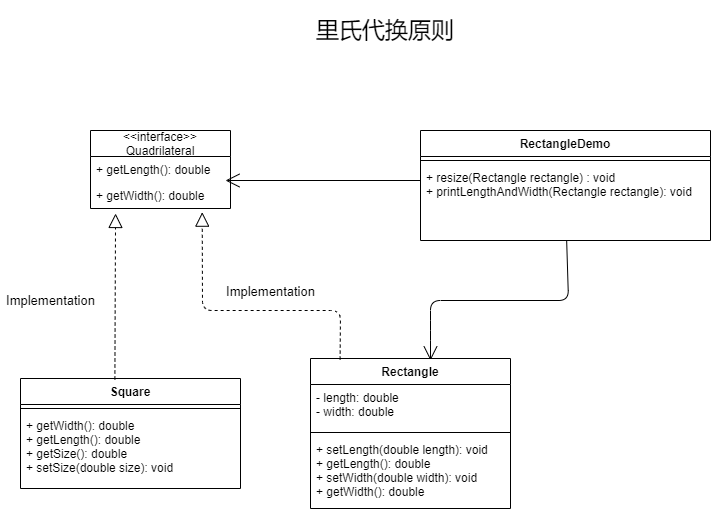

The diagram above was exported from draw.io. Its source (the exported page's mxGraphModel, read from the mxfile embedded in the PNG):
<mxGraphModel dx="575" dy="615" grid="1" gridSize="10" guides="1" tooltips="1" connect="1" arrows="1" fold="1" page="1" pageScale="1" pageWidth="827" pageHeight="1169" math="0" shadow="0">
  <root>
    <mxCell id="WIyWlLk6GJQsqaUBKTNV-0" />
    <mxCell id="WIyWlLk6GJQsqaUBKTNV-1" parent="WIyWlLk6GJQsqaUBKTNV-0" />
    <mxCell id="xl5HIL9xVA5UUq-PmpuI-12" value="RectangleDemo&#10;" style="swimlane;fontStyle=1;align=center;verticalAlign=top;childLayout=stackLayout;horizontal=1;startSize=26;horizontalStack=0;resizeParent=1;resizeParentMax=0;resizeLast=0;collapsible=1;marginBottom=0;" vertex="1" parent="WIyWlLk6GJQsqaUBKTNV-1">
      <mxGeometry x="510" y="180" width="290" height="110" as="geometry" />
    </mxCell>
    <mxCell id="xl5HIL9xVA5UUq-PmpuI-14" value="" style="line;strokeWidth=1;fillColor=none;align=left;verticalAlign=middle;spacingTop=-1;spacingLeft=3;spacingRight=3;rotatable=0;labelPosition=right;points=[];portConstraint=eastwest;" vertex="1" parent="xl5HIL9xVA5UUq-PmpuI-12">
      <mxGeometry y="26" width="290" height="8" as="geometry" />
    </mxCell>
    <mxCell id="xl5HIL9xVA5UUq-PmpuI-15" value="+ resize(Rectangle rectangle) : void&#10;+ printLengthAndWidth(Rectangle rectangle): void" style="text;strokeColor=none;fillColor=none;align=left;verticalAlign=top;spacingLeft=4;spacingRight=4;overflow=hidden;rotatable=0;points=[[0,0.5],[1,0.5]];portConstraint=eastwest;" vertex="1" parent="xl5HIL9xVA5UUq-PmpuI-12">
      <mxGeometry y="34" width="290" height="76" as="geometry" />
    </mxCell>
    <mxCell id="xl5HIL9xVA5UUq-PmpuI-16" value="&lt;font style=&quot;font-size: 23px&quot;&gt;里氏代换原则&lt;/font&gt;" style="text;html=1;strokeColor=none;fillColor=none;align=center;verticalAlign=middle;whiteSpace=wrap;rounded=0;" vertex="1" parent="WIyWlLk6GJQsqaUBKTNV-1">
      <mxGeometry x="380" y="50" width="190" height="60" as="geometry" />
    </mxCell>
    <mxCell id="xl5HIL9xVA5UUq-PmpuI-23" value="" style="endArrow=open;endFill=1;endSize=12;html=1;entryX=0.6;entryY=0.013;entryDx=0;entryDy=0;entryPerimeter=0;" edge="1" parent="WIyWlLk6GJQsqaUBKTNV-1" source="xl5HIL9xVA5UUq-PmpuI-15" target="xl5HIL9xVA5UUq-PmpuI-0">
      <mxGeometry width="160" relative="1" as="geometry">
        <mxPoint x="450" y="340" as="sourcePoint" />
        <mxPoint x="590" y="406" as="targetPoint" />
        <Array as="points">
          <mxPoint x="658" y="350" />
          <mxPoint x="520" y="350" />
          <mxPoint x="520" y="380" />
        </Array>
      </mxGeometry>
    </mxCell>
    <mxCell id="xl5HIL9xVA5UUq-PmpuI-0" value="Rectangle&#10;" style="swimlane;fontStyle=1;align=center;verticalAlign=top;childLayout=stackLayout;horizontal=1;startSize=26;horizontalStack=0;resizeParent=1;resizeParentMax=0;resizeLast=0;collapsible=1;marginBottom=0;" vertex="1" parent="WIyWlLk6GJQsqaUBKTNV-1">
      <mxGeometry x="400" y="408" width="200" height="150" as="geometry" />
    </mxCell>
    <mxCell id="xl5HIL9xVA5UUq-PmpuI-1" value="- length: double&#10;- width: double" style="text;strokeColor=none;fillColor=none;align=left;verticalAlign=top;spacingLeft=4;spacingRight=4;overflow=hidden;rotatable=0;points=[[0,0.5],[1,0.5]];portConstraint=eastwest;" vertex="1" parent="xl5HIL9xVA5UUq-PmpuI-0">
      <mxGeometry y="26" width="200" height="44" as="geometry" />
    </mxCell>
    <mxCell id="xl5HIL9xVA5UUq-PmpuI-2" value="" style="line;strokeWidth=1;fillColor=none;align=left;verticalAlign=middle;spacingTop=-1;spacingLeft=3;spacingRight=3;rotatable=0;labelPosition=right;points=[];portConstraint=eastwest;" vertex="1" parent="xl5HIL9xVA5UUq-PmpuI-0">
      <mxGeometry y="70" width="200" height="8" as="geometry" />
    </mxCell>
    <mxCell id="xl5HIL9xVA5UUq-PmpuI-3" value="+ setLength(double length): void&#10;+ getLength(): double&#10;+ setWidth(double width): void&#10;+ getWidth(): double" style="text;strokeColor=none;fillColor=none;align=left;verticalAlign=top;spacingLeft=4;spacingRight=4;overflow=hidden;rotatable=0;points=[[0,0.5],[1,0.5]];portConstraint=eastwest;" vertex="1" parent="xl5HIL9xVA5UUq-PmpuI-0">
      <mxGeometry y="78" width="200" height="72" as="geometry" />
    </mxCell>
    <mxCell id="xl5HIL9xVA5UUq-PmpuI-5" value="Square" style="swimlane;fontStyle=1;align=center;verticalAlign=top;childLayout=stackLayout;horizontal=1;startSize=26;horizontalStack=0;resizeParent=1;resizeParentMax=0;resizeLast=0;collapsible=1;marginBottom=0;" vertex="1" parent="WIyWlLk6GJQsqaUBKTNV-1">
      <mxGeometry x="110" y="428" width="220" height="110" as="geometry" />
    </mxCell>
    <mxCell id="xl5HIL9xVA5UUq-PmpuI-7" value="" style="line;strokeWidth=1;fillColor=none;align=left;verticalAlign=middle;spacingTop=-1;spacingLeft=3;spacingRight=3;rotatable=0;labelPosition=right;points=[];portConstraint=eastwest;" vertex="1" parent="xl5HIL9xVA5UUq-PmpuI-5">
      <mxGeometry y="26" width="220" height="8" as="geometry" />
    </mxCell>
    <mxCell id="xl5HIL9xVA5UUq-PmpuI-8" value="+ getWidth(): double&#10;+ getLength(): double&#10;+ getSize(): double&#10;+ setSize(double size): void" style="text;strokeColor=none;fillColor=none;align=left;verticalAlign=top;spacingLeft=4;spacingRight=4;overflow=hidden;rotatable=0;points=[[0,0.5],[1,0.5]];portConstraint=eastwest;" vertex="1" parent="xl5HIL9xVA5UUq-PmpuI-5">
      <mxGeometry y="34" width="220" height="76" as="geometry" />
    </mxCell>
    <mxCell id="xl5HIL9xVA5UUq-PmpuI-24" value="&lt;&lt;interface&gt;&gt;&#10;Quadrilateral" style="swimlane;fontStyle=0;childLayout=stackLayout;horizontal=1;startSize=26;fillColor=none;horizontalStack=0;resizeParent=1;resizeParentMax=0;resizeLast=0;collapsible=1;marginBottom=0;" vertex="1" parent="WIyWlLk6GJQsqaUBKTNV-1">
      <mxGeometry x="180" y="180" width="140" height="78" as="geometry" />
    </mxCell>
    <mxCell id="xl5HIL9xVA5UUq-PmpuI-25" value="+ getLength(): double" style="text;strokeColor=none;fillColor=none;align=left;verticalAlign=top;spacingLeft=4;spacingRight=4;overflow=hidden;rotatable=0;points=[[0,0.5],[1,0.5]];portConstraint=eastwest;" vertex="1" parent="xl5HIL9xVA5UUq-PmpuI-24">
      <mxGeometry y="26" width="140" height="26" as="geometry" />
    </mxCell>
    <mxCell id="xl5HIL9xVA5UUq-PmpuI-26" value="+ getWidth(): double" style="text;strokeColor=none;fillColor=none;align=left;verticalAlign=top;spacingLeft=4;spacingRight=4;overflow=hidden;rotatable=0;points=[[0,0.5],[1,0.5]];portConstraint=eastwest;" vertex="1" parent="xl5HIL9xVA5UUq-PmpuI-24">
      <mxGeometry y="52" width="140" height="26" as="geometry" />
    </mxCell>
    <mxCell id="xl5HIL9xVA5UUq-PmpuI-28" value="" style="endArrow=open;endFill=1;endSize=12;html=1;" edge="1" parent="WIyWlLk6GJQsqaUBKTNV-1">
      <mxGeometry width="160" relative="1" as="geometry">
        <mxPoint x="510" y="230" as="sourcePoint" />
        <mxPoint x="315" y="230" as="targetPoint" />
      </mxGeometry>
    </mxCell>
    <mxCell id="xl5HIL9xVA5UUq-PmpuI-29" value="" style="endArrow=block;dashed=1;endFill=0;endSize=12;html=1;entryX=0.179;entryY=1.192;entryDx=0;entryDy=0;entryPerimeter=0;exitX=0.429;exitY=0.009;exitDx=0;exitDy=0;exitPerimeter=0;" edge="1" parent="WIyWlLk6GJQsqaUBKTNV-1" source="xl5HIL9xVA5UUq-PmpuI-5" target="xl5HIL9xVA5UUq-PmpuI-26">
      <mxGeometry width="160" relative="1" as="geometry">
        <mxPoint x="140" y="330" as="sourcePoint" />
        <mxPoint x="300" y="330" as="targetPoint" />
      </mxGeometry>
    </mxCell>
    <mxCell id="xl5HIL9xVA5UUq-PmpuI-30" value="" style="endArrow=block;dashed=1;endFill=0;endSize=12;html=1;entryX=0.798;entryY=1.141;entryDx=0;entryDy=0;entryPerimeter=0;exitX=0.148;exitY=0.007;exitDx=0;exitDy=0;exitPerimeter=0;" edge="1" parent="WIyWlLk6GJQsqaUBKTNV-1" source="xl5HIL9xVA5UUq-PmpuI-0" target="xl5HIL9xVA5UUq-PmpuI-26">
      <mxGeometry width="160" relative="1" as="geometry">
        <mxPoint x="290" y="350" as="sourcePoint" />
        <mxPoint x="450" y="350" as="targetPoint" />
        <Array as="points">
          <mxPoint x="430" y="360" />
          <mxPoint x="292" y="360" />
        </Array>
      </mxGeometry>
    </mxCell>
    <mxCell id="xl5HIL9xVA5UUq-PmpuI-31" value="&lt;font style=&quot;font-size: 13px&quot;&gt;Implementation&lt;/font&gt;" style="edgeLabel;html=1;align=center;verticalAlign=middle;resizable=0;points=[];" vertex="1" connectable="0" parent="xl5HIL9xVA5UUq-PmpuI-30">
      <mxGeometry x="-0.2778" y="1" relative="1" as="geometry">
        <mxPoint x="-17.05" y="-21" as="offset" />
      </mxGeometry>
    </mxCell>
    <mxCell id="xl5HIL9xVA5UUq-PmpuI-33" value="&lt;span style=&quot;font-size: 13px ; background-color: rgb(255 , 255 , 255)&quot;&gt;Implementation&lt;/span&gt;" style="text;html=1;align=center;verticalAlign=middle;resizable=0;points=[];autosize=1;" vertex="1" parent="WIyWlLk6GJQsqaUBKTNV-1">
      <mxGeometry x="90" y="340" width="100" height="20" as="geometry" />
    </mxCell>
  </root>
</mxGraphModel>